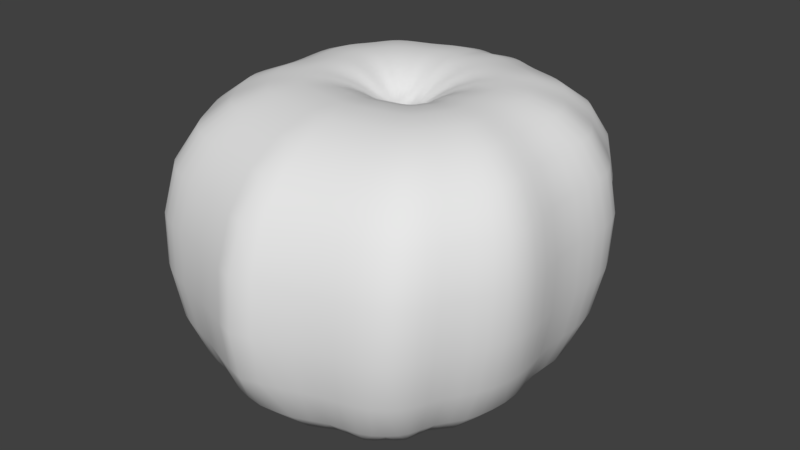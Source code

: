 # Source: pumpkinBase.blend  (saved by Blender 2.79.0; exported with 4.5.12 LTS)
import bpy
from mathutils import Matrix  # noqa: F401  (used for matrix-valued properties, if any)

bpy.ops.wm.read_factory_settings(use_empty=True)
scene = bpy.context.scene
scene.name = 'Scene'

# ---- collections
col_collection_1 = bpy.data.collections.new('Collection 1'); scene.collection.children.link(col_collection_1)

# ---- world
world_world = bpy.data.worlds.new('World'); scene.world = world_world
world_world.color = (0.05088, 0.05088, 0.05088)
world_world.use_sun_shadow = False
world_world.sun_shadow_jitter_overblur = 0.0
world_world.cycles.sampling_method = 'MANUAL'

# ---- meshes
me_cube_001 = bpy.data.meshes.new('Cube.001')
me_cube_001.from_pydata([(0.6324, -0.564, -0.625), (0.8101, -0.5894, 0.5558), (0.5519, 0.5387, -0.625), (0.7636, 0.6148, 0.5558), (0.0, 1.0, -0.625), (0.0, 1.0, 0.5558), (0.0, -1.0, -0.625), (0.0, -1.0, 0.5558), (0.329, -0.8276, -0.625), (0.3694, -0.9111, 0.5558), (0.7678, 0.0127, -0.625), (0.8736, 0.0, 0.5558), (0.3313, 0.9196, 0.5558), (0.2466, 0.9238, -0.625), (0.0, 0.03847, 0.5558), (0.5843, -0.7811, -0.6341), (0.6934, -0.8356, 0.5558), (0.9821, -0.3435, 0.5558), (0.8403, -0.3244, -0.625), (0.8122, 0.3671, -0.625), (0.971, 0.3988, 0.5558), (0.6876, 0.8464, 0.5558), (0.5395, 0.8105, -0.625), (0.0906, 1.053, -0.625), (0.1329, 1.051, 0.5558), (0.0, 0.0, -0.625), (0.0, 0.1041, 0.5558), (0.02072, 0.1075, 0.5558), (0.03374, 0.09883, 0.5558), (0.05713, 0.09403, 0.5558), (0.06211, 0.07882, 0.5558), (0.07573, 0.06465, 0.5558), (0.06934, 0.03847, 0.5558), (0.07645, 0.01592, 0.5558), (0.06517, -0.0002237, 0.5558), (0.0575, -0.01638, 0.5558), (0.03624, -0.02134, 0.5558), (0.0, -0.02717, 0.5558), (0.0, -0.2327, 0.7481), (0.1544, -0.2081, 0.7481), (0.2439, -0.1872, 0.7481), (0.2762, -0.1192, 0.7481), (0.3238, -0.05114, 0.7481), (0.2938, 0.04383, 0.7481), (0.3207, 0.1541, 0.7481), (0.0, 0.3203, 0.7481), (0.08898, 0.3345, 0.7481), (0.1438, 0.2981, 0.7481), (0.2423, 0.2779, 0.7481), (0.2633, 0.2138, 0.7481)], [], [(22, 21, 3, 2), (18, 17, 1, 0), (25, 8, 6), (15, 16, 9, 8), (19, 20, 11, 10), (23, 24, 12, 13), (0, 1, 16, 15), (10, 11, 17, 18), (2, 3, 20, 19), (13, 12, 21, 22), (4, 5, 24, 23), (8, 9, 7, 6), (25, 15, 8), (25, 0, 15), (25, 18, 0), (25, 10, 18), (25, 19, 10), (25, 2, 19), (25, 13, 22, 2), (4, 23, 13, 25), (46, 45, 26, 27), (47, 46, 27, 28), (48, 47, 28, 29), (49, 48, 29, 30), (44, 49, 30, 31), (44, 31, 32, 43), (43, 32, 33, 42), (42, 33, 34, 41), (41, 34, 35, 40), (40, 35, 36, 39), (39, 36, 37, 38), (14, 37, 36, 35, 34, 33, 32, 31, 30, 29, 28, 27, 26), (9, 39, 38, 7), (16, 40, 39, 9), (1, 41, 40, 16), (17, 42, 41, 1), (11, 43, 42, 17), (20, 44, 43, 11), (20, 3, 49, 44), (3, 21, 48, 49), (21, 12, 47, 48), (12, 24, 46, 47), (24, 5, 45, 46)])
me_cube_001.polygons.foreach_set('use_smooth', [True] * 43)
me_cube_001.use_remesh_preserve_volume = False
me_cube_001.use_remesh_preserve_attributes = False
me_cube_001.use_mirror_vertex_groups = False
me_cube_001.update()

# ---- objects
ob_cube = bpy.data.objects.new('Cube', me_cube_001)

# ---- transforms, parenting, visibility, modifiers, constraints
ob_cube.location = (0.0, 0.0, 0.0)
ob_cube.lineart.crease_threshold = 0.0
_m = ob_cube.modifiers.new('Subsurf', 'SUBSURF')
_m.uv_smooth = 'PRESERVE_CORNERS'
_m.quality = 2
_m.levels = 2
_m.show_only_control_edges = False
_m = ob_cube.modifiers.new('Mirror', 'MIRROR')
_m.use_clip = True

# ---- collection membership
col_collection_1.objects.link(ob_cube)

# ---- scene / render settings (as saved in the file)
scene.frame_start = 1; scene.frame_end = 250; scene.frame_set(1)
scene.render.engine = 'BLENDER_EEVEE_NEXT'
scene.render.resolution_percentage = 50
scene.render.dither_intensity = 0.0
scene.cycles.use_denoising = False
scene.cycles.samples = 128
scene.cycles.sampling_pattern = 'TABULATED_SOBOL'
scene.cycles.use_adaptive_sampling = False
scene.cycles.use_light_tree = False
scene.cycles.blur_glossy = 0.0
scene.cycles.sample_clamp_indirect = 0.0
scene.view_settings.view_transform = 'Standard'
bpy.context.view_layer.update()

# ---- added for rendering (the .blend has no active camera and no usable light): camera, sun
cam_auto = bpy.data.cameras.new('AutoCamera')
cam_auto.lens = 50.0
cam_auto.sensor_width = 36.0
cam_auto.clip_end = 1000.0
ob_auto_camera = bpy.data.objects.new('AutoCamera', cam_auto)
scene.collection.objects.link(ob_auto_camera)
ob_auto_camera.location = (2.68993, -3.20843, 2.18143)
ob_auto_camera.rotation_euler = (1.09748, -7.21219e-08, 0.694738)
scene.camera = ob_auto_camera
light_auto_sun = bpy.data.lights.new('AutoSun', 'SUN')
light_auto_sun.energy = 3.0
light_auto_sun.angle = 0.0523599
ob_auto_sun = bpy.data.objects.new('AutoSun', light_auto_sun)
scene.collection.objects.link(ob_auto_sun)
ob_auto_sun.rotation_euler = (0.872665, 0.174533, 0.523599)
bpy.context.view_layer.update()
